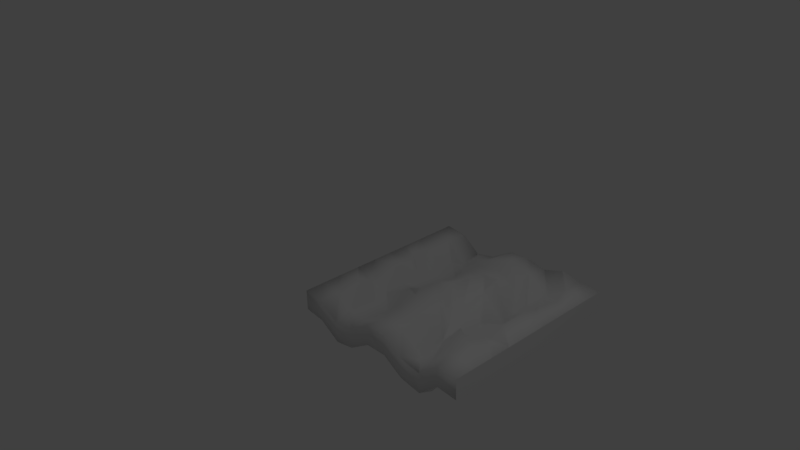 # Source: WallThick3.blend  (saved by Blender 2.77.0; exported with 4.5.12 LTS)
import bpy
from mathutils import Matrix  # noqa: F401  (used for matrix-valued properties, if any)

bpy.ops.wm.read_factory_settings(use_empty=True)
scene = bpy.context.scene
scene.name = 'Scene'

# ---- collections
col_collection_1 = bpy.data.collections.new('Collection 1'); scene.collection.children.link(col_collection_1)

# ---- materials (node trees are filled in below, after node groups)
mat_bush = bpy.data.materials.new('Bush')
mat_bush.alpha_threshold = 0.0
mat_bush.use_transparent_shadow = False
mat_bush.roughness = 0.5
mat_bush.line_color = (0.0, 0.0, 0.0, 1.0)

# ---- material node trees

# ---- world
world_world = bpy.data.worlds.new('World'); scene.world = world_world
world_world.color = (0.05088, 0.05088, 0.05088)
world_world.use_sun_shadow = False
world_world.sun_shadow_jitter_overblur = 0.0
world_world.cycles.sampling_method = 'MANUAL'

# ---- cameras
cam_camera = bpy.data.cameras.new('Camera')
cam_camera.clip_end = 100.0
cam_camera.lens = 35.0
cam_camera.sensor_width = 32.0
cam_camera.sensor_height = 18.0
cam_camera.ortho_scale = 7.314
cam_camera.dof.focus_distance = 0.0
cam_camera.dof.aperture_fstop = 128.0

# ---- lights
light_lamp = bpy.data.lights.new('Lamp', 'POINT')
light_lamp.transmission_factor = 0.0
light_lamp.cutoff_distance = 30.0
light_lamp.energy = 100.0
light_lamp.shadow_buffer_clip_start = 1.001
light_lamp.shadow_soft_size = 0.1
light_lamp.shadow_maximum_resolution = 0.006
light_lamp.use_absolute_resolution = True

# ---- meshes
me_cube = bpy.data.meshes.new('Cube')
me_cube.from_pydata([(-0.5017, 0.9987, -0.5), (-0.5017, -0.001347, -0.5), (0.4983, -0.001346, -0.5), (0.4983, 0.9987, -0.5), (-0.5017, 0.8875, -0.5), (-0.5017, 0.7764, -0.5), (-0.5017, 0.6653, -0.5), (-0.5017, 0.5542, -0.5), (-0.5017, 0.4431, -0.5), (-0.5017, 0.332, -0.5), (-0.5017, 0.2209, -0.5), (-0.5017, 0.1098, -0.5), (-0.3912, 0.9991, -0.5116), (-0.2805, 0.9945, -0.5871), (-0.1707, 0.9963, -0.5653), (-0.05505, 1.002, -0.4941), (0.05635, 1.001, -0.4892), (0.1674, 0.9974, -0.5087), (0.2779, 0.9992, -0.5834), (0.3876, 0.999, -0.492), (-0.3914, -0.002179, -0.5138), (-0.2795, -0.0006194, -0.5861), (-0.1695, -0.005789, -0.5629), (-0.05762, -0.001474, -0.4949), (0.05389, -0.001284, -0.4953), (0.1644, -0.001886, -0.5624), (0.2768, 0.0004019, -0.5854), (0.3868, -0.00371, -0.4889), (0.4983, 0.1098, -0.5), (0.4983, 0.2209, -0.5), (0.4983, 0.332, -0.5), (0.4983, 0.4431, -0.5), (0.4983, 0.5542, -0.5), (0.4983, 0.6653, -0.5), (0.4983, 0.7764, -0.5), (0.4983, 0.8875, -0.5), (-0.3967, 0.8918, -0.5155), (-0.4002, 0.7345, -0.518), (-0.4141, 0.6415, -0.5021), (-0.3682, 0.5837, -0.5072), (-0.3653, 0.4629, -0.4802), (-0.3656, 0.3191, -0.5234), (-0.3716, 0.2263, -0.4787), (-0.3864, 0.1132, -0.5117), (-0.2871, 0.8792, -0.6125), (-0.279, 0.7837, -0.5331), (-0.2908, 0.6209, -0.5804), (-0.2828, 0.5529, -0.5723), (-0.2788, 0.4437, -0.5529), (-0.285, 0.3266, -0.5565), (-0.2721, 0.2384, -0.5628), (-0.2827, 0.08613, -0.5562), (-0.1706, 0.8585, -0.523), (-0.1862, 0.7681, -0.5777), (-0.147, 0.6744, -0.5507), (-0.1482, 0.532, -0.5401), (-0.1828, 0.4602, -0.5415), (-0.1365, 0.3431, -0.4479), (-0.1641, 0.2262, -0.5738), (-0.1799, 0.1064, -0.5655), (-0.08968, 0.8512, -0.5289), (-0.05479, 0.7729, -0.4916), (-0.05859, 0.665, -0.4803), (-0.02925, 0.5407, -0.4581), (-0.05258, 0.4405, -0.4429), (-0.07604, 0.3222, -0.4466), (-0.05709, 0.2197, -0.4903), (-0.03897, 0.087, -0.491), (0.03594, 0.8938, -0.445), (0.02823, 0.8008, -0.493), (0.05685, 0.658, -0.445), (0.04829, 0.5694, -0.4344), (0.05101, 0.4381, -0.4242), (0.07907, 0.3275, -0.4526), (0.05609, 0.2033, -0.4813), (0.05389, 0.1098, -0.4954), (0.1371, 0.9163, -0.5252), (0.1645, 0.7758, -0.5123), (0.1496, 0.6462, -0.4306), (0.1333, 0.577, -0.4756), (0.1347, 0.4235, -0.4919), (0.149, 0.3281, -0.5362), (0.1895, 0.2349, -0.5756), (0.183, 0.09891, -0.6009), (0.2757, 0.888, -0.5964), (0.2443, 0.7737, -0.5912), (0.2588, 0.6397, -0.5799), (0.2817, 0.5643, -0.5881), (0.2569, 0.4209, -0.5278), (0.2465, 0.3285, -0.5676), (0.2752, 0.2642, -0.5828), (0.2786, 0.07917, -0.6154), (0.3857, 0.8811, -0.4916), (0.4103, 0.7849, -0.4953), (0.3886, 0.6661, -0.4906), (0.3947, 0.5395, -0.4639), (0.388, 0.4182, -0.473), (0.3579, 0.3468, -0.5248), (0.3609, 0.2212, -0.4856), (0.3711, 0.1119, -0.4599), (-0.5024, 0.109, -0.3942), (-0.5024, -0.002142, -0.3942), (0.3869, 0.9982, -0.3862), (0.4976, 0.9979, -0.3942), (0.3862, -0.004505, -0.3831), (0.4976, -0.002142, -0.3942), (0.4976, 0.8867, -0.3942), (-0.5024, 0.9979, -0.3942), (-0.5024, 0.8867, -0.3942), (-0.5024, 0.7756, -0.3942), (-0.5024, 0.6645, -0.3942), (-0.5024, 0.5534, -0.3942), (-0.5024, 0.4423, -0.3942), (-0.5024, 0.3312, -0.3942), (-0.5024, 0.2201, -0.3942), (-0.3919, 0.9983, -0.4059), (-0.2811, 0.9937, -0.4813), (-0.1714, 0.9955, -0.4595), (-0.05569, 1.001, -0.3884), (0.05571, 0.9998, -0.3834), (0.1668, 0.9966, -0.4029), (0.2773, 0.9984, -0.3674), (-0.392, -0.002974, -0.408), (-0.2801, -0.001414, -0.4803), (-0.1702, -0.006584, -0.4571), (-0.05826, -0.002269, -0.3891), (0.05324, -0.002079, -0.3895), (0.1637, -0.002681, -0.4566), (0.2761, -0.0003932, -0.4796), (0.4976, 0.109, -0.3942), (0.4976, 0.2201, -0.3942), (0.4976, 0.3312, -0.3942), (0.4976, 0.4423, -0.3942), (0.4976, 0.5534, -0.3942), (0.4976, 0.6645, -0.3942), (0.4976, 0.7756, -0.3942), (-0.387, 0.1124, -0.4059), (-0.3974, 0.891, -0.4097), (-0.4009, 0.7337, -0.4122), (-0.4147, 0.6407, -0.3963), (-0.3688, 0.5829, -0.4014), (-0.366, 0.4621, -0.3744), (-0.3663, 0.3183, -0.4176), (-0.3723, 0.2255, -0.3729), (-0.2833, 0.08533, -0.4504), (-0.2878, 0.8784, -0.5067), (-0.2797, 0.7829, -0.4521), (-0.2914, 0.6201, -0.4746), (-0.2834, 0.5521, -0.4665), (-0.2795, 0.4429, -0.4471), (-0.2857, 0.3258, -0.4507), (-0.2728, 0.2376, -0.457), (-0.1806, 0.1056, -0.4597), (-0.1712, 0.8577, -0.4172), (-0.1868, 0.7673, -0.4719), (-0.1476, 0.6736, -0.4449), (-0.1488, 0.5312, -0.4343), (-0.1835, 0.4594, -0.4357), (-0.1372, 0.3423, -0.3703), (-0.1647, 0.2254, -0.468), (-0.03961, 0.0862, -0.3852), (-0.09032, 0.8504, -0.3947), (-0.05543, 0.7721, -0.3858), (-0.05923, 0.6642, -0.3745), (-0.02989, 0.5399, -0.3523), (-0.05323, 0.4397, -0.3371), (-0.07669, 0.3214, -0.369), (-0.05773, 0.2189, -0.3845), (0.05324, 0.109, -0.3896), (0.0353, 0.893, -0.3622), (0.02759, 0.8, -0.3872), (0.05621, 0.6572, -0.3392), (0.04764, 0.5687, -0.3286), (0.05036, 0.4374, -0.3055), (0.07843, 0.3267, -0.3468), (0.05545, 0.2025, -0.3755), (0.1824, 0.09811, -0.4951), (0.1365, 0.9155, -0.4194), (0.1639, 0.775, -0.4065), (0.1489, 0.6454, -0.3248), (0.1327, 0.5762, -0.3698), (0.1341, 0.4227, -0.3861), (0.1484, 0.3273, -0.4304), (0.1889, 0.2341, -0.4698), (0.278, 0.07837, -0.4532), (0.2751, 0.8872, -0.4619), (0.2437, 0.7729, -0.4854), (0.2582, 0.6389, -0.4741), (0.2811, 0.5635, -0.4823), (0.2563, 0.4201, -0.422), (0.2459, 0.3277, -0.4618), (0.2745, 0.2634, -0.3668), (0.3705, 0.1111, -0.3775), (0.3851, 0.8803, -0.3858), (0.4096, 0.7841, -0.3895), (0.388, 0.6653, -0.3848), (0.394, 0.5387, -0.3581), (0.3873, 0.4174, -0.3672), (0.3572, 0.346, -0.419), (0.3603, 0.2204, -0.3798)], [], [(99, 28, 2, 27), (11, 43, 20, 1), (43, 51, 21, 20), (51, 59, 22, 21), (59, 67, 23, 22), (67, 75, 24, 23), (75, 83, 25, 24), (83, 91, 26, 25), (91, 99, 27, 26), (0, 12, 36, 4), (4, 36, 37, 5), (5, 37, 38, 6), (6, 38, 39, 7), (7, 39, 40, 8), (8, 40, 41, 9), (9, 41, 42, 10), (10, 42, 43, 11), (12, 13, 44, 36), (36, 44, 45, 37), (37, 45, 46, 38), (38, 46, 47, 39), (39, 47, 48, 40), (40, 48, 49, 41), (41, 49, 50, 42), (42, 50, 51, 43), (13, 14, 52, 44), (44, 52, 53, 45), (45, 53, 54, 46), (46, 54, 55, 47), (47, 55, 56, 48), (48, 56, 57, 49), (49, 57, 58, 50), (50, 58, 59, 51), (14, 15, 60, 52), (52, 60, 61, 53), (53, 61, 62, 54), (54, 62, 63, 55), (55, 63, 64, 56), (56, 64, 65, 57), (57, 65, 66, 58), (58, 66, 67, 59), (15, 16, 68, 60), (60, 68, 69, 61), (61, 69, 70, 62), (62, 70, 71, 63), (63, 71, 72, 64), (64, 72, 73, 65), (65, 73, 74, 66), (66, 74, 75, 67), (16, 17, 76, 68), (68, 76, 77, 69), (69, 77, 78, 70), (70, 78, 79, 71), (71, 79, 80, 72), (72, 80, 81, 73), (73, 81, 82, 74), (74, 82, 83, 75), (17, 18, 84, 76), (76, 84, 85, 77), (77, 85, 86, 78), (78, 86, 87, 79), (79, 87, 88, 80), (80, 88, 89, 81), (81, 89, 90, 82), (82, 90, 91, 83), (18, 19, 92, 84), (84, 92, 93, 85), (85, 93, 94, 86), (86, 94, 95, 87), (87, 95, 96, 88), (88, 96, 97, 89), (89, 97, 98, 90), (90, 98, 99, 91), (19, 3, 35, 92), (92, 35, 34, 93), (93, 34, 33, 94), (94, 33, 32, 95), (95, 32, 31, 96), (96, 31, 30, 97), (97, 30, 29, 98), (98, 29, 28, 99), (192, 104, 105, 129), (100, 101, 122, 136), (136, 122, 123, 144), (144, 123, 124, 152), (152, 124, 125, 160), (160, 125, 126, 168), (168, 126, 127, 176), (176, 127, 128, 184), (184, 128, 104, 192), (107, 108, 137, 115), (108, 109, 138, 137), (109, 110, 139, 138), (110, 111, 140, 139), (111, 112, 141, 140), (112, 113, 142, 141), (113, 114, 143, 142), (114, 100, 136, 143), (115, 137, 145, 116), (137, 138, 146, 145), (138, 139, 147, 146), (139, 140, 148, 147), (140, 141, 149, 148), (141, 142, 150, 149), (142, 143, 151, 150), (143, 136, 144, 151), (116, 145, 153, 117), (145, 146, 154, 153), (146, 147, 155, 154), (147, 148, 156, 155), (148, 149, 157, 156), (149, 150, 158, 157), (150, 151, 159, 158), (151, 144, 152, 159), (117, 153, 161, 118), (153, 154, 162, 161), (154, 155, 163, 162), (155, 156, 164, 163), (156, 157, 165, 164), (157, 158, 166, 165), (158, 159, 167, 166), (159, 152, 160, 167), (118, 161, 169, 119), (161, 162, 170, 169), (162, 163, 171, 170), (163, 164, 172, 171), (164, 165, 173, 172), (165, 166, 174, 173), (166, 167, 175, 174), (167, 160, 168, 175), (119, 169, 177, 120), (169, 170, 178, 177), (170, 171, 179, 178), (171, 172, 180, 179), (172, 173, 181, 180), (173, 174, 182, 181), (174, 175, 183, 182), (175, 168, 176, 183), (120, 177, 185, 121), (177, 178, 186, 185), (178, 179, 187, 186), (179, 180, 188, 187), (180, 181, 189, 188), (181, 182, 190, 189), (182, 183, 191, 190), (183, 176, 184, 191), (121, 185, 193, 102), (185, 186, 194, 193), (186, 187, 195, 194), (187, 188, 196, 195), (188, 189, 197, 196), (189, 190, 198, 197), (190, 191, 199, 198), (191, 184, 192, 199), (102, 193, 106, 103), (193, 194, 135, 106), (194, 195, 134, 135), (195, 196, 133, 134), (196, 197, 132, 133), (197, 198, 131, 132), (198, 199, 130, 131), (199, 192, 129, 130), (12, 115, 116, 13), (1, 101, 100, 11), (27, 104, 128, 26), (13, 116, 117, 14), (19, 102, 103, 3), (28, 129, 105, 2), (14, 117, 118, 15), (2, 105, 104, 27), (29, 130, 129, 28), (15, 118, 119, 16), (3, 103, 106, 35), (30, 131, 130, 29), (16, 119, 120, 17), (4, 108, 107, 0), (31, 132, 131, 30), (17, 120, 121, 18), (5, 109, 108, 4), (32, 133, 132, 31), (18, 121, 102, 19), (6, 110, 109, 5), (33, 134, 133, 32), (20, 122, 101, 1), (7, 111, 110, 6), (34, 135, 134, 33), (21, 123, 122, 20), (8, 112, 111, 7), (35, 106, 135, 34), (22, 124, 123, 21), (9, 113, 112, 8), (23, 125, 124, 22), (10, 114, 113, 9), (24, 126, 125, 23), (11, 100, 114, 10), (25, 127, 126, 24), (0, 107, 115, 12), (26, 128, 127, 25)])
me_cube.polygons.foreach_set('use_smooth', [1, 1, 1, 1, 1, 1, 1, 1, 1, 1, 1, 1, 1, 1, 1, 1, 1, 1, 1, 1, 1, 1, 1, 1, 1, 1, 1, 1, 1, 1, 1, 1, 1, 1, 1, 1, 1, 1, 1, 1, 1, 1, 1, 1, 1, 1, 1, 1, 1, 1, 1, 1, 1, 1, 1, 1, 1, 1, 1, 1, 1, 1, 1, 1, 1, 1, 1, 1, 1, 1, 1, 1, 1, 1, 1, 1, 1, 1, 1, 1, 1, 1, 1, 1, 1, 1, 1, 1, 1, 1, 1, 1, 1, 1, 1, 1, 1, 1, 1, 1, 1, 1, 1, 1, 1, 1, 1, 1, 1, 1, 1, 1, 1, 1, 1, 1, 1, 1, 1, 1, 1, 1, 1, 1, 1, 1, 1, 1, 1, 1, 1, 1, 1, 1, 1, 1, 1, 1, 1, 1, 1, 1, 1, 1, 1, 1, 1, 1, 1, 1, 1, 1, 1, 1, 1, 1, 1, 1, 1, 1, 1, 1, 1, 0, 1, 1, 1, 0, 1, 1, 0, 1, 0, 0, 1, 0, 0, 1, 0, 0, 1, 0, 0, 1, 0, 0, 1, 0, 0, 1, 0, 1, 0, 1, 0, 1, 1, 1])
_uv = me_cube.uv_layers.new(name='UVMap')
_uv.uv.foreach_set('vector', [0.06319, 0.8826, 0.06083, 0.9976, 0.004588, 0.9938, 0.005483, 0.8895, 0.05712, 0.01272, 0.05861, 0.1205, 7.207e-05, 0.1181, 7.207e-05, 0.01351, 0.05861, 0.1205, 0.04717, 0.2225, 0.0005086, 0.2245, 7.207e-05, 0.1181, 0.04717, 0.2225, 0.05839, 0.3177, 0.00172, 0.3301, 0.0005086, 0.2245, 0.05839, 0.3177, 0.05156, 0.4681, 0.005849, 0.4529, 0.00172, 0.3301, 0.05156, 0.4681, 0.0643, 0.5564, 0.007193, 0.5575, 0.005849, 0.4529, 0.0643, 0.5564, 0.05685, 0.7078, 0.006766, 0.6784, 0.007193, 0.5575, 0.05685, 0.7078, 0.04791, 0.7902, 0.006771, 0.7859, 0.006766, 0.6784, 0.04791, 0.7902, 0.06319, 0.8826, 0.005483, 0.8895, 0.006771, 0.7859, 0.514, 7.207e-05, 0.5159, 0.1045, 0.4607, 0.1026, 0.4571, 0.003177, 0.4571, 0.003177, 0.4607, 0.1026, 0.3802, 0.1027, 0.4003, 0.00591, 0.4003, 0.00591, 0.3802, 0.1027, 0.3322, 0.09149, 0.3435, 0.008478, 0.3435, 0.008478, 0.3322, 0.09149, 0.3034, 0.1355, 0.2866, 0.01083, 0.2866, 0.01083, 0.3034, 0.1355, 0.2414, 0.1437, 0.2295, 0.01232, 0.2295, 0.01232, 0.2414, 0.1437, 0.1665, 0.1379, 0.1721, 0.01161, 0.1721, 0.01161, 0.1665, 0.1379, 0.1159, 0.1389, 0.1146, 0.01468, 0.1146, 0.01468, 0.1159, 0.1389, 0.05861, 0.1205, 0.05712, 0.01272, 0.5159, 0.1045, 0.5155, 0.2095, 0.4569, 0.2054, 0.4607, 0.1026, 0.4607, 0.1026, 0.4569, 0.2054, 0.4064, 0.218, 0.3802, 0.1027, 0.3802, 0.1027, 0.4064, 0.218, 0.3231, 0.2064, 0.3322, 0.09149, 0.3322, 0.09149, 0.3231, 0.2064, 0.289, 0.2157, 0.3034, 0.1355, 0.3034, 0.1355, 0.289, 0.2157, 0.2335, 0.2243, 0.2414, 0.1437, 0.2414, 0.1437, 0.2335, 0.2243, 0.1718, 0.2233, 0.1665, 0.1379, 0.1665, 0.1379, 0.1718, 0.2233, 0.1246, 0.2308, 0.1159, 0.1389, 0.1159, 0.1389, 0.1246, 0.2308, 0.04717, 0.2225, 0.05861, 0.1205, 0.5155, 0.2095, 0.5176, 0.3188, 0.4437, 0.3357, 0.4569, 0.2054, 0.4569, 0.2054, 0.4437, 0.3357, 0.3958, 0.3048, 0.4064, 0.218, 0.4064, 0.218, 0.3958, 0.3048, 0.3491, 0.3412, 0.3231, 0.2064, 0.3231, 0.2064, 0.3491, 0.3412, 0.2793, 0.3411, 0.289, 0.2157, 0.289, 0.2157, 0.2793, 0.3411, 0.2442, 0.3116, 0.2335, 0.2243, 0.2335, 0.2243, 0.2442, 0.3116, 0.1849, 0.3874, 0.1718, 0.2233, 0.1718, 0.2233, 0.1849, 0.3874, 0.1164, 0.3259, 0.1246, 0.2308, 0.1246, 0.2308, 0.1164, 0.3259, 0.05839, 0.3177, 0.04717, 0.2225, 0.5176, 0.3188, 0.5195, 0.4508, 0.44, 0.4151, 0.4437, 0.3357, 0.4437, 0.3357, 0.44, 0.4151, 0.3984, 0.4504, 0.3958, 0.3048, 0.3958, 0.3048, 0.3984, 0.4504, 0.3418, 0.4453, 0.3491, 0.3412, 0.3491, 0.3412, 0.3418, 0.4453, 0.2795, 0.4709, 0.2793, 0.3411, 0.2793, 0.3411, 0.2795, 0.4709, 0.2304, 0.4546, 0.2442, 0.3116, 0.2442, 0.3116, 0.2304, 0.4546, 0.1753, 0.437, 0.1849, 0.3874, 0.1849, 0.3874, 0.1753, 0.437, 0.1194, 0.4475, 0.1164, 0.3259, 0.1164, 0.3259, 0.1194, 0.4475, 0.05156, 0.4681, 0.05839, 0.3177, 0.5195, 0.4508, 0.5162, 0.5622, 0.4647, 0.5307, 0.44, 0.4151, 0.44, 0.4151, 0.4647, 0.5307, 0.4138, 0.5355, 0.3984, 0.4504, 0.3984, 0.4504, 0.4138, 0.5355, 0.3336, 0.5532, 0.3418, 0.4453, 0.3418, 0.4453, 0.3336, 0.5532, 0.2914, 0.5447, 0.2795, 0.4709, 0.2795, 0.4709, 0.2914, 0.5447, 0.2298, 0.5447, 0.2304, 0.4546, 0.2304, 0.4546, 0.2298, 0.5447, 0.1769, 0.571, 0.1753, 0.437, 0.1753, 0.437, 0.1769, 0.571, 0.1133, 0.5564, 0.1194, 0.4475, 0.1194, 0.4475, 0.1133, 0.5564, 0.0643, 0.5564, 0.05156, 0.4681, 0.5162, 0.5622, 0.5121, 0.6877, 0.4697, 0.6663, 0.4647, 0.5307, 0.4647, 0.5307, 0.4697, 0.6663, 0.4007, 0.6845, 0.4138, 0.5355, 0.4138, 0.5355, 0.4007, 0.6845, 0.33, 0.6397, 0.3336, 0.5532, 0.3336, 0.5532, 0.33, 0.6397, 0.2961, 0.6288, 0.2914, 0.5447, 0.2914, 0.5447, 0.2961, 0.6288, 0.2204, 0.639, 0.2298, 0.5447, 0.2298, 0.5447, 0.2204, 0.639, 0.1703, 0.6659, 0.1769, 0.571, 0.1769, 0.571, 0.1703, 0.6659, 0.1229, 0.7093, 0.1133, 0.5564, 0.1133, 0.5564, 0.1229, 0.7093, 0.05685, 0.7078, 0.0643, 0.5564, 0.5121, 0.6877, 0.5125, 0.7937, 0.4564, 0.7927, 0.4697, 0.6663, 0.4697, 0.6663, 0.4564, 0.7927, 0.3995, 0.7631, 0.4007, 0.6845, 0.4007, 0.6845, 0.3995, 0.7631, 0.3318, 0.7738, 0.33, 0.6397, 0.33, 0.6397, 0.3318, 0.7738, 0.2951, 0.7959, 0.2961, 0.6288, 0.2961, 0.6288, 0.2951, 0.7959, 0.2213, 0.7568, 0.2204, 0.639, 0.2204, 0.639, 0.2213, 0.7568, 0.1701, 0.7584, 0.1703, 0.6659, 0.1703, 0.6659, 0.1701, 0.7584, 0.1377, 0.7875, 0.1229, 0.7093, 0.1229, 0.7093, 0.1377, 0.7875, 0.04791, 0.7902, 0.05685, 0.7078, 0.5125, 0.7937, 0.5124, 0.8963, 0.4528, 0.8947, 0.4564, 0.7927, 0.4564, 0.7927, 0.4528, 0.8947, 0.4042, 0.9168, 0.3995, 0.7631, 0.3995, 0.7631, 0.4042, 0.9168, 0.3441, 0.8951, 0.3318, 0.7738, 0.3318, 0.7738, 0.3441, 0.8951, 0.2799, 0.8974, 0.2951, 0.7959, 0.2951, 0.7959, 0.2799, 0.8974, 0.2189, 0.8851, 0.2213, 0.7568, 0.2213, 0.7568, 0.2189, 0.8851, 0.1765, 0.8625, 0.1701, 0.7584, 0.1701, 0.7584, 0.1765, 0.8625, 0.1157, 0.8664, 0.1377, 0.7875, 0.1377, 0.7875, 0.1157, 0.8664, 0.06319, 0.8826, 0.04791, 0.7902, 0.5124, 0.8963, 0.5122, 0.9999, 0.4558, 0.9998, 0.4528, 0.8947, 0.4528, 0.8947, 0.4558, 0.9998, 0.3994, 0.999, 0.4042, 0.9168, 0.4042, 0.9168, 0.3994, 0.999, 0.3429, 0.9976, 0.3441, 0.8951, 0.3441, 0.8951, 0.3429, 0.9976, 0.2865, 0.996, 0.2799, 0.8974, 0.2799, 0.8974, 0.2865, 0.996, 0.2295, 0.9923, 0.2189, 0.8851, 0.2189, 0.8851, 0.2295, 0.9923, 0.1736, 0.989, 0.1765, 0.8625, 0.1765, 0.8625, 0.1736, 0.989, 0.1182, 0.9941, 0.1157, 0.8664, 0.1157, 0.8664, 0.1182, 0.9941, 0.06083, 0.9976, 0.06319, 0.8826, 0.06319, 0.8826, 0.005483, 0.8895, 0.004588, 0.9938, 0.06083, 0.9976, 0.05712, 0.01272, 7.207e-05, 0.01351, 7.207e-05, 0.1181, 0.05861, 0.1205, 0.05861, 0.1205, 7.207e-05, 0.1181, 0.0005086, 0.2245, 0.04717, 0.2225, 0.04717, 0.2225, 0.0005086, 0.2245, 0.00172, 0.3301, 0.05839, 0.3177, 0.05839, 0.3177, 0.00172, 0.3301, 0.005849, 0.4529, 0.05156, 0.4681, 0.05156, 0.4681, 0.005849, 0.4529, 0.007193, 0.5575, 0.0643, 0.5564, 0.0643, 0.5564, 0.007193, 0.5575, 0.006766, 0.6784, 0.05685, 0.7078, 0.05685, 0.7078, 0.006766, 0.6784, 0.006771, 0.7859, 0.04791, 0.7902, 0.04791, 0.7902, 0.006771, 0.7859, 0.005483, 0.8895, 0.06319, 0.8826, 0.514, 7.207e-05, 0.4571, 0.003177, 0.4607, 0.1026, 0.5159, 0.1045, 0.4571, 0.003177, 0.4003, 0.00591, 0.3802, 0.1027, 0.4607, 0.1026, 0.4003, 0.00591, 0.3435, 0.008478, 0.3322, 0.09149, 0.3802, 0.1027, 0.3435, 0.008478, 0.2866, 0.01083, 0.3034, 0.1355, 0.3322, 0.09149, 0.2866, 0.01083, 0.2295, 0.01232, 0.2414, 0.1437, 0.3034, 0.1355, 0.2295, 0.01232, 0.1721, 0.01161, 0.1665, 0.1379, 0.2414, 0.1437, 0.1721, 0.01161, 0.1146, 0.01468, 0.1159, 0.1389, 0.1665, 0.1379, 0.1146, 0.01468, 0.05712, 0.01272, 0.05861, 0.1205, 0.1159, 0.1389, 0.5159, 0.1045, 0.4607, 0.1026, 0.4569, 0.2054, 0.5155, 0.2095, 0.4607, 0.1026, 0.3802, 0.1027, 0.4064, 0.218, 0.4569, 0.2054, 0.3802, 0.1027, 0.3322, 0.09149, 0.3231, 0.2064, 0.4064, 0.218, 0.3322, 0.09149, 0.3034, 0.1355, 0.289, 0.2157, 0.3231, 0.2064, 0.3034, 0.1355, 0.2414, 0.1437, 0.2335, 0.2243, 0.289, 0.2157, 0.2414, 0.1437, 0.1665, 0.1379, 0.1718, 0.2233, 0.2335, 0.2243, 0.1665, 0.1379, 0.1159, 0.1389, 0.1246, 0.2308, 0.1718, 0.2233, 0.1159, 0.1389, 0.05861, 0.1205, 0.04717, 0.2225, 0.1246, 0.2308, 0.5155, 0.2095, 0.4569, 0.2054, 0.4437, 0.3357, 0.5176, 0.3188, 0.4569, 0.2054, 0.4064, 0.218, 0.3958, 0.3048, 0.4437, 0.3357, 0.4064, 0.218, 0.3231, 0.2064, 0.3491, 0.3412, 0.3958, 0.3048, 0.3231, 0.2064, 0.289, 0.2157, 0.2793, 0.3411, 0.3491, 0.3412, 0.289, 0.2157, 0.2335, 0.2243, 0.2442, 0.3116, 0.2793, 0.3411, 0.2335, 0.2243, 0.1718, 0.2233, 0.1849, 0.3874, 0.2442, 0.3116, 0.1718, 0.2233, 0.1246, 0.2308, 0.1164, 0.3259, 0.1849, 0.3874, 0.1246, 0.2308, 0.04717, 0.2225, 0.05839, 0.3177, 0.1164, 0.3259, 0.5176, 0.3188, 0.4437, 0.3357, 0.44, 0.4151, 0.5195, 0.4508, 0.4437, 0.3357, 0.3958, 0.3048, 0.3984, 0.4504, 0.44, 0.4151, 0.3958, 0.3048, 0.3491, 0.3412, 0.3418, 0.4453, 0.3984, 0.4504, 0.3491, 0.3412, 0.2793, 0.3411, 0.2795, 0.4709, 0.3418, 0.4453, 0.2793, 0.3411, 0.2442, 0.3116, 0.2304, 0.4546, 0.2795, 0.4709, 0.2442, 0.3116, 0.1849, 0.3874, 0.1753, 0.437, 0.2304, 0.4546, 0.1849, 0.3874, 0.1164, 0.3259, 0.1194, 0.4475, 0.1753, 0.437, 0.1164, 0.3259, 0.05839, 0.3177, 0.05156, 0.4681, 0.1194, 0.4475, 0.5195, 0.4508, 0.44, 0.4151, 0.4647, 0.5307, 0.5162, 0.5622, 0.44, 0.4151, 0.3984, 0.4504, 0.4138, 0.5355, 0.4647, 0.5307, 0.3984, 0.4504, 0.3418, 0.4453, 0.3336, 0.5532, 0.4138, 0.5355, 0.3418, 0.4453, 0.2795, 0.4709, 0.2914, 0.5447, 0.3336, 0.5532, 0.2795, 0.4709, 0.2304, 0.4546, 0.2298, 0.5447, 0.2914, 0.5447, 0.2304, 0.4546, 0.1753, 0.437, 0.1769, 0.571, 0.2298, 0.5447, 0.1753, 0.437, 0.1194, 0.4475, 0.1133, 0.5564, 0.1769, 0.571, 0.1194, 0.4475, 0.05156, 0.4681, 0.0643, 0.5564, 0.1133, 0.5564, 0.5162, 0.5622, 0.4647, 0.5307, 0.4697, 0.6663, 0.5121, 0.6877, 0.4647, 0.5307, 0.4138, 0.5355, 0.4007, 0.6845, 0.4697, 0.6663, 0.4138, 0.5355, 0.3336, 0.5532, 0.33, 0.6397, 0.4007, 0.6845, 0.3336, 0.5532, 0.2914, 0.5447, 0.2961, 0.6288, 0.33, 0.6397, 0.2914, 0.5447, 0.2298, 0.5447, 0.2204, 0.639, 0.2961, 0.6288, 0.2298, 0.5447, 0.1769, 0.571, 0.1703, 0.6659, 0.2204, 0.639, 0.1769, 0.571, 0.1133, 0.5564, 0.1229, 0.7093, 0.1703, 0.6659, 0.1133, 0.5564, 0.0643, 0.5564, 0.05685, 0.7078, 0.1229, 0.7093, 0.5121, 0.6877, 0.4697, 0.6663, 0.4564, 0.7927, 0.5125, 0.7937, 0.4697, 0.6663, 0.4007, 0.6845, 0.3995, 0.7631, 0.4564, 0.7927, 0.4007, 0.6845, 0.33, 0.6397, 0.3318, 0.7738, 0.3995, 0.7631, 0.33, 0.6397, 0.2961, 0.6288, 0.2951, 0.7959, 0.3318, 0.7738, 0.2961, 0.6288, 0.2204, 0.639, 0.2213, 0.7568, 0.2951, 0.7959, 0.2204, 0.639, 0.1703, 0.6659, 0.1701, 0.7584, 0.2213, 0.7568, 0.1703, 0.6659, 0.1229, 0.7093, 0.1377, 0.7875, 0.1701, 0.7584, 0.1229, 0.7093, 0.05685, 0.7078, 0.04791, 0.7902, 0.1377, 0.7875, 0.5125, 0.7937, 0.4564, 0.7927, 0.4528, 0.8947, 0.5124, 0.8963, 0.4564, 0.7927, 0.3995, 0.7631, 0.4042, 0.9168, 0.4528, 0.8947, 0.3995, 0.7631, 0.3318, 0.7738, 0.3441, 0.8951, 0.4042, 0.9168, 0.3318, 0.7738, 0.2951, 0.7959, 0.2799, 0.8974, 0.3441, 0.8951, 0.2951, 0.7959, 0.2213, 0.7568, 0.2189, 0.8851, 0.2799, 0.8974, 0.2213, 0.7568, 0.1701, 0.7584, 0.1765, 0.8625, 0.2189, 0.8851, 0.1701, 0.7584, 0.1377, 0.7875, 0.1157, 0.8664, 0.1765, 0.8625, 0.1377, 0.7875, 0.04791, 0.7902, 0.06319, 0.8826, 0.1157, 0.8664, 0.5124, 0.8963, 0.4528, 0.8947, 0.4558, 0.9998, 0.5122, 0.9999, 0.4528, 0.8947, 0.4042, 0.9168, 0.3994, 0.999, 0.4558, 0.9998, 0.4042, 0.9168, 0.3441, 0.8951, 0.3429, 0.9976, 0.3994, 0.999, 0.3441, 0.8951, 0.2799, 0.8974, 0.2865, 0.996, 0.3429, 0.9976, 0.2799, 0.8974, 0.2189, 0.8851, 0.2295, 0.9923, 0.2865, 0.996, 0.2189, 0.8851, 0.1765, 0.8625, 0.1736, 0.989, 0.2295, 0.9923, 0.1765, 0.8625, 0.1157, 0.8664, 0.1182, 0.9941, 0.1736, 0.989, 0.1157, 0.8664, 0.06319, 0.8826, 0.06083, 0.9976, 0.1182, 0.9941, 0.5159, 0.1045, 0.5159, 0.1045, 0.5155, 0.2095, 0.5155, 0.2095, 7.207e-05, 0.01351, 7.207e-05, 0.01351, 0.05712, 0.01272, 0.05712, 0.01272, 0.005483, 0.8895, 0.005483, 0.8895, 0.006771, 0.7859, 0.006771, 0.7859, 0.5155, 0.2095, 0.5155, 0.2095, 0.5176, 0.3188, 0.5176, 0.3188, 0.5124, 0.8963, 0.5124, 0.8963, 0.5122, 0.9999, 0.5122, 0.9999, 0.06083, 0.9976, 0.06083, 0.9976, 0.004588, 0.9938, 0.004588, 0.9938, 0.5176, 0.3188, 0.5176, 0.3188, 0.5195, 0.4508, 0.5195, 0.4508, 0.004588, 0.9938, 0.004588, 0.9938, 0.005483, 0.8895, 0.005483, 0.8895, 0.1182, 0.9941, 0.1182, 0.9941, 0.06083, 0.9976, 0.06083, 0.9976, 0.5195, 0.4508, 0.5195, 0.4508, 0.5162, 0.5622, 0.5162, 0.5622, 0.5122, 0.9999, 0.5122, 0.9999, 0.4558, 0.9998, 0.4558, 0.9998, 0.1736, 0.989, 0.1736, 0.989, 0.1182, 0.9941, 0.1182, 0.9941, 0.5162, 0.5622, 0.5162, 0.5622, 0.5121, 0.6877, 0.5121, 0.6877, 0.4571, 0.003177, 0.4571, 0.003177, 0.514, 7.207e-05, 0.514, 7.207e-05, 0.2295, 0.9923, 0.2295, 0.9923, 0.1736, 0.989, 0.1736, 0.989, 0.5121, 0.6877, 0.5121, 0.6877, 0.5125, 0.7937, 0.5125, 0.7937, 0.4003, 0.00591, 0.4003, 0.00591, 0.4571, 0.003177, 0.4571, 0.003177, 0.2865, 0.996, 0.2865, 0.996, 0.2295, 0.9923, 0.2295, 0.9923, 0.5125, 0.7937, 0.5125, 0.7937, 0.5124, 0.8963, 0.5124, 0.8963, 0.3435, 0.008478, 0.3435, 0.008478, 0.4003, 0.00591, 0.4003, 0.00591, 0.3429, 0.9976, 0.3429, 0.9976, 0.2865, 0.996, 0.2865, 0.996, 7.207e-05, 0.1181, 7.207e-05, 0.1181, 7.207e-05, 0.01351, 7.207e-05, 0.01351, 0.2866, 0.01083, 0.2866, 0.01083, 0.3435, 0.008478, 0.3435, 0.008478, 0.3994, 0.999, 0.3994, 0.999, 0.3429, 0.9976, 0.3429, 0.9976, 0.0005086, 0.2245, 0.0005086, 0.2245, 7.207e-05, 0.1181, 7.207e-05, 0.1181, 0.2295, 0.01232, 0.2295, 0.01232, 0.2866, 0.01083, 0.2866, 0.01083, 0.4558, 0.9998, 0.4558, 0.9998, 0.3994, 0.999, 0.3994, 0.999, 0.00172, 0.3301, 0.00172, 0.3301, 0.0005086, 0.2245, 0.0005086, 0.2245, 0.1721, 0.01161, 0.1721, 0.01161, 0.2295, 0.01232, 0.2295, 0.01232, 0.005849, 0.4529, 0.005849, 0.4529, 0.00172, 0.3301, 0.00172, 0.3301, 0.1146, 0.01468, 0.1146, 0.01468, 0.1721, 0.01161, 0.1721, 0.01161, 0.007193, 0.5575, 0.007193, 0.5575, 0.005849, 0.4529, 0.005849, 0.4529, 0.05712, 0.01272, 0.05712, 0.01272, 0.1146, 0.01468, 0.1146, 0.01468, 0.006766, 0.6784, 0.006766, 0.6784, 0.007193, 0.5575, 0.007193, 0.5575, 0.514, 7.207e-05, 0.514, 7.207e-05, 0.5159, 0.1045, 0.5159, 0.1045, 0.006771, 0.7859, 0.006771, 0.7859, 0.006766, 0.6784, 0.006766, 0.6784])
me_cube.materials.append(mat_bush)
me_cube.use_remesh_preserve_volume = False
me_cube.use_remesh_preserve_attributes = False
me_cube.use_mirror_vertex_groups = False
me_cube.update()

# ---- objects
ob_cube = bpy.data.objects.new('Cube', me_cube)
ob_lamp = bpy.data.objects.new('Lamp', light_lamp)
ob_camera = bpy.data.objects.new('Camera', cam_camera)

# ---- transforms, parenting, visibility, modifiers, constraints
ob_cube.location = (0.0, 0.0, 0.0)
ob_cube.scale = (3.0, 3.0, 3.0)
ob_cube.lock_rotations_4d = False
ob_cube.empty_display_type = 'ARROWS'
ob_cube.lineart.crease_threshold = 0.0
ob_lamp.location = (4.076, 1.005, 5.904)
ob_lamp.rotation_euler = (0.6503, 0.05522, 1.866)
ob_lamp.lock_rotations_4d = False
ob_lamp.empty_display_type = 'ARROWS'
ob_lamp.color = (0.0, 0.0, 0.0, 0.0)
ob_lamp.lineart.crease_threshold = 0.0
ob_camera.location = (7.481, -6.508, 5.344)
ob_camera.rotation_euler = (1.109, 0.01082, 0.8149)
ob_camera.lock_rotations_4d = False
ob_camera.empty_display_type = 'ARROWS'
ob_camera.color = (0.0, 0.0, 0.0, 0.0)
ob_camera.display_type = 'WIRE'
ob_camera.lineart.crease_threshold = 0.0

# ---- collection membership
col_collection_1.objects.link(ob_cube)
col_collection_1.objects.link(ob_lamp)
col_collection_1.objects.link(ob_camera)

# ---- scene / render settings (as saved in the file)
scene.camera = ob_camera
scene.frame_start = 1; scene.frame_end = 250; scene.frame_set(1)
scene.render.engine = 'BLENDER_EEVEE_NEXT'
scene.render.resolution_percentage = 50
scene.render.dither_intensity = 0.0
scene.cycles.use_denoising = False
scene.cycles.samples = 128
scene.cycles.sampling_pattern = 'TABULATED_SOBOL'
scene.cycles.light_sampling_threshold = 0.0
scene.cycles.use_adaptive_sampling = False
scene.cycles.use_light_tree = False
scene.cycles.blur_glossy = 0.0
scene.cycles.sample_clamp_indirect = 0.0
scene.view_settings.view_transform = 'Standard'
bpy.context.view_layer.update()
